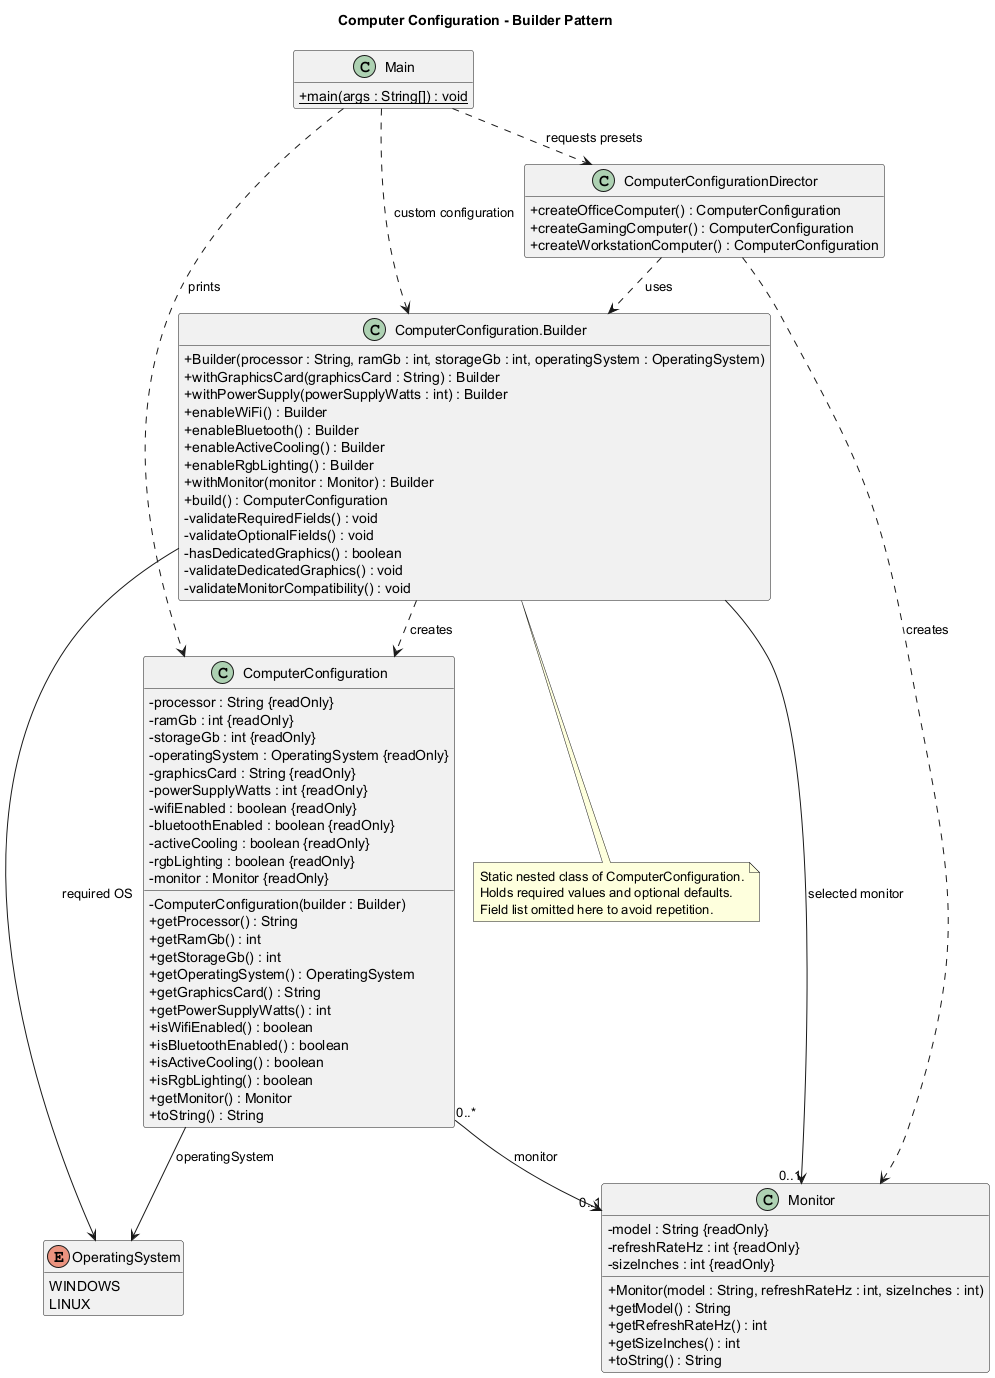

The diagram above was rendered by PlantUML. Its source (embedded in the PNG):
@startuml
!pragma layout smetana
skinparam classAttributeIconSize 0
hide empty members
title Computer Configuration - Builder Pattern
class Main {
  +{static} main(args : String[]) : void
}
class ComputerConfiguration {
  -processor : String {readOnly}
  -ramGb : int {readOnly}
  -storageGb : int {readOnly}
  -operatingSystem : OperatingSystem {readOnly}
  -graphicsCard : String {readOnly}
  -powerSupplyWatts : int {readOnly}
  -wifiEnabled : boolean {readOnly}
  -bluetoothEnabled : boolean {readOnly}
  -activeCooling : boolean {readOnly}
  -rgbLighting : boolean {readOnly}
  -monitor : Monitor {readOnly}
  -ComputerConfiguration(builder : Builder)
  +getProcessor() : String
  +getRamGb() : int
  +getStorageGb() : int
  +getOperatingSystem() : OperatingSystem
  +getGraphicsCard() : String
  +getPowerSupplyWatts() : int
  +isWifiEnabled() : boolean
  +isBluetoothEnabled() : boolean
  +isActiveCooling() : boolean
  +isRgbLighting() : boolean
  +getMonitor() : Monitor
  +toString() : String
}
class "ComputerConfiguration.Builder" as Builder {
  +Builder(processor : String, ramGb : int, storageGb : int, operatingSystem : OperatingSystem)
  +withGraphicsCard(graphicsCard : String) : Builder
  +withPowerSupply(powerSupplyWatts : int) : Builder
  +enableWiFi() : Builder
  +enableBluetooth() : Builder
  +enableActiveCooling() : Builder
  +enableRgbLighting() : Builder
  +withMonitor(monitor : Monitor) : Builder
  +build() : ComputerConfiguration
  -validateRequiredFields() : void
  -validateOptionalFields() : void
  -hasDedicatedGraphics() : boolean
  -validateDedicatedGraphics() : void
  -validateMonitorCompatibility() : void
}
class ComputerConfigurationDirector {
  +createOfficeComputer() : ComputerConfiguration
  +createGamingComputer() : ComputerConfiguration
  +createWorkstationComputer() : ComputerConfiguration
}
class Monitor {
  -model : String {readOnly}
  -refreshRateHz : int {readOnly}
  -sizeInches : int {readOnly}
  +Monitor(model : String, refreshRateHz : int, sizeInches : int)
  +getModel() : String
  +getRefreshRateHz() : int
  +getSizeInches() : int
  +toString() : String
}
enum OperatingSystem {
  WINDOWS
  LINUX
}
Main ..> Builder : custom configuration
Main ..> ComputerConfigurationDirector : requests presets
Main ..> ComputerConfiguration : prints
ComputerConfigurationDirector ..> Builder : uses
ComputerConfigurationDirector ..> Monitor : creates
Builder ..> ComputerConfiguration : creates
ComputerConfiguration "0..*" --> "0..1" Monitor : monitor
ComputerConfiguration --> OperatingSystem : operatingSystem
Builder --> "0..1" Monitor : selected monitor
Builder --> OperatingSystem : required OS
note bottom of Builder
  Static nested class of ComputerConfiguration.
  Holds required values and optional defaults.
  Field list omitted here to avoid repetition.
end note
@enduml